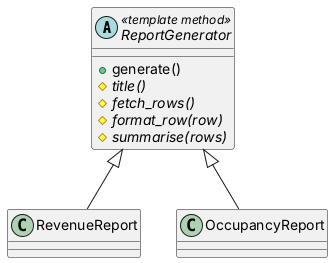

The diagram above was rendered by PlantUML. Its source (embedded in the PNG):
@startuml template_after
abstract class ReportGenerator <<template method>> {
  +generate()
  #{abstract} title()
  #{abstract} fetch_rows()
  #{abstract} format_row(row)
  #{abstract} summarise(rows)
}
class RevenueReport
class OccupancyReport
ReportGenerator <|-- RevenueReport
ReportGenerator <|-- OccupancyReport
@enduml